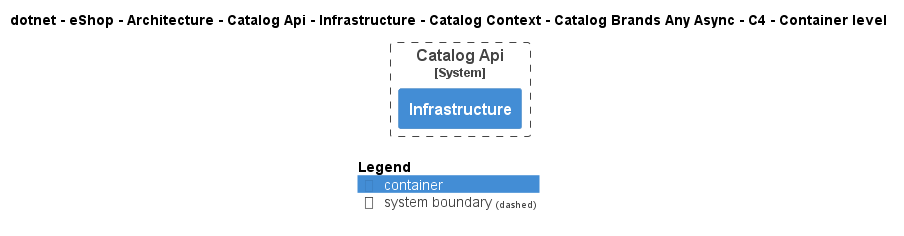

The diagram above was rendered by PlantUML. Its source (embedded in the PNG):
@startuml
!pragma layout smetana
!include ..\..\..\..\..\..\..\..\..\..\..\.c4s\C4_Container.puml

AddElementTag("c4interflow:lifecycle:new", $bgColor=green, $fontColor=#ffffff, $borderColor=green, $shadowing="False")
AddElementTag("c4interflow:lifecycle:changed", $bgColor=orange, $fontColor=#ffffff, $borderColor=orange, $shadowing="False")
AddElementTag("c4interflow:lifecycle:removed", $bgColor=red, $fontColor=#ffffff, $borderColor=red, $shadowing="False")

AddRelTag("c4interflow:lifecycle:new", $textColor=green, $lineColor=green)
AddRelTag("c4interflow:lifecycle:changed", $textColor=orange, $lineColor=orange)
AddRelTag("c4interflow:lifecycle:removed", $textColor=red, $lineColor=red)

SHOW_PERSON_PORTRAIT()
LAYOUT_TOP_DOWN()

skinparam linetype polyline

title dotnet - eShop - Architecture - Catalog Api - Infrastructure - Catalog Context - Catalog Brands Any Async - C4 - Container level


System_Boundary(dotnet.eShop.Architecture.SoftwareSystems.CatalogApi, "Catalog Api") {
    Container(dotnet.eShop.Architecture.SoftwareSystems.CatalogApi.Containers.Infrastructure, "Infrastructure", "", "")
}



SHOW_LEGEND()
@enduml